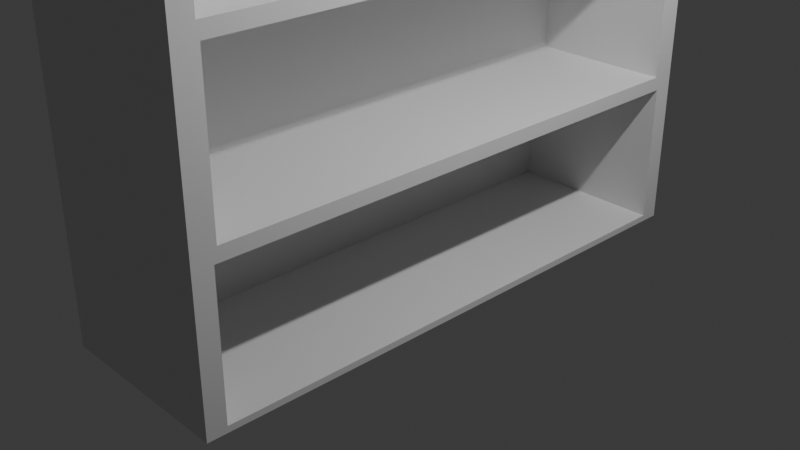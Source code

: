 # Source: reol.blend  (saved by Blender 4.1.24; exported with 4.5.12 LTS)
import bpy
from mathutils import Matrix  # noqa: F401  (used for matrix-valued properties, if any)

bpy.ops.wm.read_factory_settings(use_empty=True)
scene = bpy.context.scene
scene.name = 'Scene'

# ---- collections
col_collection = bpy.data.collections.new('Collection'); scene.collection.children.link(col_collection)

# ---- materials (node trees are filled in below, after node groups)
mat_material = bpy.data.materials.new('Material')
mat_material.alpha_threshold = 0.0
mat_material.use_transparent_shadow = False
mat_material.roughness = 0.5
mat_material.line_color = (0.0, 0.0, 0.0, 1.0)

# ---- material node trees
mat_material.use_nodes = True; mat_material.node_tree.nodes.clear()
_N = mat_material.node_tree.nodes; _L = mat_material.node_tree.links
n0 = _N.new('ShaderNodeOutputMaterial'); n0.name = 'Material Output'; n0.location = (300, 300)
n1 = _N.new('ShaderNodeBsdfPrincipled'); n1.name = 'Principled BSDF'; n1.location = (10, 300)
n1.inputs[3].default_value = 1.45
_L.new(n1.outputs[0], n0.inputs[0])
n0.is_active_output = True

# ---- world
world_world = bpy.data.worlds.new('World'); scene.world = world_world
world_world.use_nodes = True; world_world.node_tree.nodes.clear()
_N = world_world.node_tree.nodes; _L = world_world.node_tree.links
n0 = _N.new('ShaderNodeOutputWorld'); n0.name = 'World Output'; n0.location = (300, 300)
n1 = _N.new('ShaderNodeBackground'); n1.name = 'Background'; n1.location = (10, 300)
n1.inputs[0].default_value = (0.05088, 0.05088, 0.05088, 1.0)
_L.new(n1.outputs[0], n0.inputs[0])
n0.is_active_output = True
world_world.color = (0.05088, 0.05088, 0.05088)
world_world.use_sun_shadow = False
world_world.sun_shadow_jitter_overblur = 0.0

# ---- cameras
cam_camera = bpy.data.cameras.new('Camera')
cam_camera.clip_end = 100.0
cam_camera.ortho_scale = 7.314

# ---- lights
light_light = bpy.data.lights.new('Light', 'POINT')
light_light.transmission_factor = 0.0
light_light.energy = 1000.0
light_light.shadow_soft_size = 0.1
light_light.shadow_maximum_resolution = 0.006
light_light.use_absolute_resolution = True

# ---- meshes
me_cube = bpy.data.meshes.new('Cube')
me_cube.from_pydata([(1.0, 0.919, 1.081), (1.0, 0.9317, -0.5684), (1.0, -0.919, 1.081), (1.0, -0.9317, -0.5684), (-1.0, 1.0, 1.0), (-1.0, 1.0, -0.6367), (-1.0, -1.0, 1.0), (-1.0, -1.0, -0.6367), (1.0, -0.9263, 2.832), (-1.0, -1.0, 2.758), (1.0, 0.9263, 2.832), (-1.0, 1.0, 2.758), (1.0, -0.9263, 4.443), (-1.0, -1.0, 4.517), (1.0, 0.9263, 4.443), (-1.0, 1.0, 4.517), (1.0, 0.919, 2.677), (1.0, -0.919, 2.677), (1.0, 1.0, 4.517), (1.0, -1.0, 4.517), (-0.6859, 0.9263, 2.832), (-0.6859, -0.9263, 2.832), (-0.6859, 0.9263, 4.443), (-0.6859, -0.9263, 4.443), (1.0, 0.9317, 0.9317), (1.0, -0.9317, 0.9317), (1.0, 1.0, 2.758), (1.0, -1.0, 2.758), (-0.5291, 0.919, 1.081), (-0.5291, -0.919, 1.081), (-0.5291, 0.919, 2.677), (-0.5291, -0.919, 2.677), (1.0, 1.0, 1.0), (1.0, 1.0, -0.6367), (1.0, -1.0, 1.0), (1.0, -1.0, -0.6367), (-0.7154, 0.9317, 0.9317), (-0.7154, 0.9317, -0.5684), (-0.7154, -0.9317, 0.9317), (-0.7154, -0.9317, -0.5684), (1.0, -1.0, 6.158), (-1.0, -1.0, 6.158), (1.0, 1.0, 6.158), (-1.0, 1.0, 6.158), (1.0, -0.9319, 4.585), (1.0, 0.9319, 4.585), (1.0, 0.9319, 6.09), (1.0, -0.9319, 6.09), (-0.8439, 0.9319, 4.585), (-0.8439, -0.9319, 4.585), (-0.8439, -0.9319, 6.09), (-0.8439, 0.9319, 6.09)], [], [(32, 4, 11, 26), (35, 34, 6, 7), (7, 6, 4, 5), (5, 33, 35, 7), (3, 1, 37, 39), (5, 4, 32, 33), (26, 11, 15, 18), (6, 34, 27, 9), (4, 6, 9, 11), (17, 2, 29, 31), (18, 15, 43, 42), (10, 14, 22, 20), (11, 9, 13, 15), (9, 27, 19, 13), (10, 8, 27, 26), (12, 14, 18, 19), (14, 10, 26, 18), (8, 12, 19, 27), (21, 20, 22, 23), (8, 10, 20, 21), (12, 8, 21, 23), (14, 12, 23, 22), (0, 2, 34, 32), (17, 16, 26, 27), (16, 0, 32, 26), (2, 17, 27, 34), (29, 28, 30, 31), (16, 17, 31, 30), (0, 16, 30, 28), (2, 0, 28, 29), (24, 1, 33, 32), (3, 25, 34, 35), (25, 24, 32, 34), (1, 3, 35, 33), (37, 36, 38, 39), (25, 3, 39, 38), (24, 25, 38, 36), (1, 24, 36, 37), (42, 43, 41, 40), (45, 46, 51, 48), (15, 13, 41, 43), (13, 19, 40, 41), (19, 18, 45, 44), (18, 42, 46, 45), (42, 40, 47, 46), (40, 19, 44, 47), (49, 48, 51, 50), (44, 45, 48, 49), (46, 47, 50, 51), (47, 44, 49, 50)])
_uv = me_cube.uv_layers.new(name='UVMap')
_uv.uv.foreach_set('vector', [0.625, 0.5, 0.625, 0.25, 0.625, 0.25, 0.625, 0.5, 0.375, 0.75, 0.625, 0.75, 0.625, 1.0, 0.375, 1.0, 0.375, 0.0, 0.625, 0.0, 0.625, 0.25, 0.375, 0.25, 0.125, 0.5, 0.375, 0.5, 0.375, 0.75, 0.125, 0.75, 0.3854, 0.7415, 0.3854, 0.5085, 0.3854, 0.5085, 0.3854, 0.7415, 0.375, 0.25, 0.625, 0.25, 0.625, 0.5, 0.375, 0.5, 0.625, 0.5, 0.625, 0.25, 0.625, 0.25, 0.625, 0.5, 0.625, 1.0, 0.625, 0.75, 0.625, 0.75, 0.625, 1.0, 0.625, 0.25, 0.625, 0.0, 0.625, 0.0, 0.625, 0.25, 0.625, 0.7399, 0.625, 0.7399, 0.625, 0.7399, 0.625, 0.7399, 0.625, 0.5, 0.625, 0.25, 0.625, 0.25, 0.625, 0.5, 0.625, 0.5092, 0.625, 0.5092, 0.625, 0.5092, 0.625, 0.5092, 0.625, 0.25, 0.625, 0.0, 0.625, 0.0, 0.625, 0.25, 0.625, 1.0, 0.625, 0.75, 0.625, 0.75, 0.625, 1.0, 0.625, 0.5092, 0.625, 0.7408, 0.625, 0.75, 0.625, 0.5, 0.625, 0.7408, 0.625, 0.5092, 0.625, 0.5, 0.625, 0.75, 0.625, 0.5092, 0.625, 0.5092, 0.625, 0.5, 0.625, 0.5, 0.625, 0.7408, 0.625, 0.7408, 0.625, 0.75, 0.625, 0.75, 0.625, 0.7408, 0.625, 0.5092, 0.625, 0.5092, 0.625, 0.7408, 0.625, 0.7408, 0.625, 0.5092, 0.625, 0.5092, 0.625, 0.7408, 0.625, 0.7408, 0.625, 0.7408, 0.625, 0.7408, 0.625, 0.7408, 0.625, 0.5092, 0.625, 0.7408, 0.625, 0.7408, 0.625, 0.5092, 0.625, 0.5101, 0.625, 0.7399, 0.625, 0.75, 0.625, 0.5, 0.625, 0.7399, 0.625, 0.5101, 0.625, 0.5, 0.625, 0.75, 0.625, 0.5101, 0.625, 0.5101, 0.625, 0.5, 0.625, 0.5, 0.625, 0.7399, 0.625, 0.7399, 0.625, 0.75, 0.625, 0.75, 0.625, 0.7399, 0.625, 0.5101, 0.625, 0.5101, 0.625, 0.7399, 0.625, 0.5101, 0.625, 0.7399, 0.625, 0.7399, 0.625, 0.5101, 0.625, 0.5101, 0.625, 0.5101, 0.625, 0.5101, 0.625, 0.5101, 0.625, 0.7399, 0.625, 0.5101, 0.625, 0.5101, 0.625, 0.7399, 0.6146, 0.5085, 0.3854, 0.5085, 0.375, 0.5, 0.625, 0.5, 0.3854, 0.7415, 0.6146, 0.7415, 0.625, 0.75, 0.375, 0.75, 0.6146, 0.7415, 0.6146, 0.5085, 0.625, 0.5, 0.625, 0.75, 0.3854, 0.5085, 0.3854, 0.7415, 0.375, 0.75, 0.375, 0.5, 0.3854, 0.5085, 0.6146, 0.5085, 0.6146, 0.7415, 0.3854, 0.7415, 0.6146, 0.7415, 0.3854, 0.7415, 0.3854, 0.7415, 0.6146, 0.7415, 0.6146, 0.5085, 0.6146, 0.7415, 0.6146, 0.7415, 0.6146, 0.5085, 0.3854, 0.5085, 0.6146, 0.5085, 0.6146, 0.5085, 0.3854, 0.5085, 0.625, 0.5, 0.875, 0.5, 0.875, 0.75, 0.625, 0.75, 0.625, 0.5085, 0.625, 0.5085, 0.625, 0.5085, 0.625, 0.5085, 0.625, 0.25, 0.625, 0.0, 0.625, 0.0, 0.625, 0.25, 0.625, 1.0, 0.625, 0.75, 0.625, 0.75, 0.625, 1.0, 0.625, 0.75, 0.625, 0.5, 0.625, 0.5085, 0.625, 0.7415, 0.625, 0.5, 0.625, 0.5, 0.625, 0.5085, 0.625, 0.5085, 0.625, 0.5, 0.625, 0.75, 0.625, 0.7415, 0.625, 0.5085, 0.625, 0.75, 0.625, 0.75, 0.625, 0.7415, 0.625, 0.7415, 0.625, 0.7415, 0.625, 0.5085, 0.625, 0.5085, 0.625, 0.7415, 0.625, 0.7415, 0.625, 0.5085, 0.625, 0.5085, 0.625, 0.7415, 0.625, 0.5085, 0.625, 0.7415, 0.625, 0.7415, 0.625, 0.5085, 0.625, 0.7415, 0.625, 0.7415, 0.625, 0.7415, 0.625, 0.7415])
me_cube.materials.append(mat_material)
me_cube.use_mirror_vertex_groups = False
me_cube.update()

# ---- objects
ob_cube = bpy.data.objects.new('Cube', me_cube)
ob_light = bpy.data.objects.new('Light', light_light)
ob_camera = bpy.data.objects.new('Camera', cam_camera)

# ---- transforms, parenting, visibility, modifiers, constraints
ob_cube.location = (0.0, 0.0, 0.0)
ob_cube.scale = (1.0, 3.079, 1.0)
ob_cube.lock_rotations_4d = False
ob_cube.empty_display_type = 'ARROWS'
ob_cube.lineart.crease_threshold = 0.0
ob_light.location = (4.076, 1.005, 5.904)
ob_light.rotation_euler = (0.6503, 0.05522, 1.866)
ob_light.lock_rotations_4d = False
ob_light.empty_display_type = 'ARROWS'
ob_light.color = (0.0, 0.0, 0.0, 0.0)
ob_light.lineart.crease_threshold = 0.0
ob_camera.location = (7.359, -6.926, 4.958)
ob_camera.rotation_euler = (1.109, 0.0, 0.8149)
ob_camera.lock_rotations_4d = False
ob_camera.empty_display_type = 'ARROWS'
ob_camera.color = (0.0, 0.0, 0.0, 0.0)
ob_camera.display_type = 'WIRE'
ob_camera.lineart.crease_threshold = 0.0

# ---- collection membership
col_collection.objects.link(ob_cube)
col_collection.objects.link(ob_light)
col_collection.objects.link(ob_camera)

# ---- scene / render settings (as saved in the file)
scene.camera = ob_camera
scene.frame_start = 1; scene.frame_end = 250; scene.frame_set(1)
scene.render.engine = 'BLENDER_EEVEE_NEXT'
scene.cycles.sampling_pattern = 'TABULATED_SOBOL'
scene.eevee.ray_tracing_options.trace_max_roughness = 0.0
bpy.context.view_layer.update()
